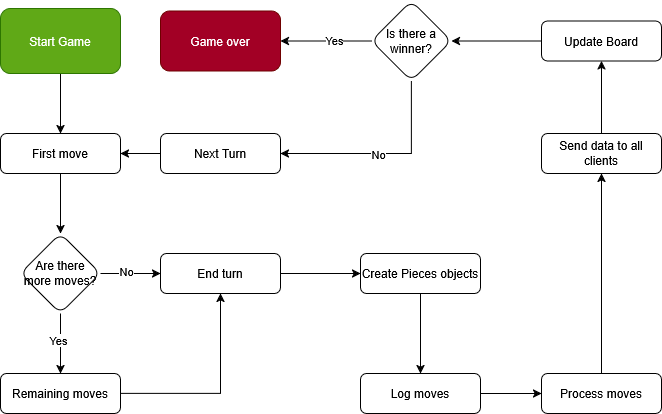

The diagram above was exported from draw.io. Its source (the exported page's mxGraphModel, read from the mxfile embedded in the PNG):
<mxGraphModel dx="2066" dy="1159" grid="1" gridSize="10" guides="1" tooltips="1" connect="1" arrows="1" fold="1" page="1" pageScale="1" pageWidth="827" pageHeight="1169" math="0" shadow="0">
  <root>
    <mxCell id="WIyWlLk6GJQsqaUBKTNV-0" />
    <mxCell id="WIyWlLk6GJQsqaUBKTNV-1" parent="WIyWlLk6GJQsqaUBKTNV-0" />
    <mxCell id="KSKpL6nmte-Y43ixsAUw-1" value="" style="edgeStyle=orthogonalEdgeStyle;rounded=0;orthogonalLoop=1;jettySize=auto;html=1;" edge="1" parent="WIyWlLk6GJQsqaUBKTNV-1" source="WIyWlLk6GJQsqaUBKTNV-3" target="KSKpL6nmte-Y43ixsAUw-0">
      <mxGeometry relative="1" as="geometry" />
    </mxCell>
    <mxCell id="WIyWlLk6GJQsqaUBKTNV-3" value="Start Game" style="rounded=1;whiteSpace=wrap;html=1;fontSize=12;glass=0;strokeWidth=1;shadow=0;fillColor=#60a917;fontColor=#ffffff;strokeColor=#2D7600;" parent="WIyWlLk6GJQsqaUBKTNV-1" vertex="1">
      <mxGeometry x="83" y="380" width="120" height="65" as="geometry" />
    </mxCell>
    <mxCell id="KSKpL6nmte-Y43ixsAUw-3" value="" style="edgeStyle=orthogonalEdgeStyle;rounded=0;orthogonalLoop=1;jettySize=auto;html=1;" edge="1" parent="WIyWlLk6GJQsqaUBKTNV-1" source="KSKpL6nmte-Y43ixsAUw-0" target="KSKpL6nmte-Y43ixsAUw-2">
      <mxGeometry relative="1" as="geometry" />
    </mxCell>
    <mxCell id="KSKpL6nmte-Y43ixsAUw-0" value="First move" style="rounded=1;whiteSpace=wrap;html=1;fontSize=12;glass=0;strokeWidth=1;shadow=0;" vertex="1" parent="WIyWlLk6GJQsqaUBKTNV-1">
      <mxGeometry x="83" y="505" width="120" height="40" as="geometry" />
    </mxCell>
    <mxCell id="KSKpL6nmte-Y43ixsAUw-5" value="" style="edgeStyle=orthogonalEdgeStyle;rounded=0;orthogonalLoop=1;jettySize=auto;html=1;" edge="1" parent="WIyWlLk6GJQsqaUBKTNV-1" source="KSKpL6nmte-Y43ixsAUw-2" target="KSKpL6nmte-Y43ixsAUw-4">
      <mxGeometry relative="1" as="geometry" />
    </mxCell>
    <mxCell id="KSKpL6nmte-Y43ixsAUw-6" value="Yes" style="edgeLabel;html=1;align=center;verticalAlign=middle;resizable=0;points=[];" vertex="1" connectable="0" parent="KSKpL6nmte-Y43ixsAUw-5">
      <mxGeometry x="-0.1429" y="-3" relative="1" as="geometry">
        <mxPoint as="offset" />
      </mxGeometry>
    </mxCell>
    <mxCell id="KSKpL6nmte-Y43ixsAUw-8" value="" style="edgeStyle=orthogonalEdgeStyle;rounded=0;orthogonalLoop=1;jettySize=auto;html=1;" edge="1" parent="WIyWlLk6GJQsqaUBKTNV-1" source="KSKpL6nmte-Y43ixsAUw-2" target="KSKpL6nmte-Y43ixsAUw-7">
      <mxGeometry relative="1" as="geometry" />
    </mxCell>
    <mxCell id="KSKpL6nmte-Y43ixsAUw-9" value="No" style="edgeLabel;html=1;align=center;verticalAlign=middle;resizable=0;points=[];" vertex="1" connectable="0" parent="KSKpL6nmte-Y43ixsAUw-8">
      <mxGeometry x="-0.1667" y="3" relative="1" as="geometry">
        <mxPoint as="offset" />
      </mxGeometry>
    </mxCell>
    <mxCell id="KSKpL6nmte-Y43ixsAUw-2" value="Are there more moves?" style="rhombus;whiteSpace=wrap;html=1;rounded=1;glass=0;strokeWidth=1;shadow=0;" vertex="1" parent="WIyWlLk6GJQsqaUBKTNV-1">
      <mxGeometry x="103" y="605" width="80" height="80" as="geometry" />
    </mxCell>
    <mxCell id="KSKpL6nmte-Y43ixsAUw-10" style="edgeStyle=orthogonalEdgeStyle;rounded=0;orthogonalLoop=1;jettySize=auto;html=1;entryX=0.5;entryY=1;entryDx=0;entryDy=0;" edge="1" parent="WIyWlLk6GJQsqaUBKTNV-1" source="KSKpL6nmte-Y43ixsAUw-4" target="KSKpL6nmte-Y43ixsAUw-7">
      <mxGeometry relative="1" as="geometry" />
    </mxCell>
    <mxCell id="KSKpL6nmte-Y43ixsAUw-4" value="Remaining moves" style="whiteSpace=wrap;html=1;rounded=1;glass=0;strokeWidth=1;shadow=0;" vertex="1" parent="WIyWlLk6GJQsqaUBKTNV-1">
      <mxGeometry x="83" y="745" width="120" height="40" as="geometry" />
    </mxCell>
    <mxCell id="KSKpL6nmte-Y43ixsAUw-12" value="" style="edgeStyle=orthogonalEdgeStyle;rounded=0;orthogonalLoop=1;jettySize=auto;html=1;" edge="1" parent="WIyWlLk6GJQsqaUBKTNV-1" source="KSKpL6nmte-Y43ixsAUw-7" target="KSKpL6nmte-Y43ixsAUw-11">
      <mxGeometry relative="1" as="geometry" />
    </mxCell>
    <mxCell id="KSKpL6nmte-Y43ixsAUw-7" value="End turn" style="whiteSpace=wrap;html=1;rounded=1;glass=0;strokeWidth=1;shadow=0;" vertex="1" parent="WIyWlLk6GJQsqaUBKTNV-1">
      <mxGeometry x="243" y="625" width="120" height="40" as="geometry" />
    </mxCell>
    <mxCell id="KSKpL6nmte-Y43ixsAUw-14" value="" style="edgeStyle=orthogonalEdgeStyle;rounded=0;orthogonalLoop=1;jettySize=auto;html=1;" edge="1" parent="WIyWlLk6GJQsqaUBKTNV-1" source="KSKpL6nmte-Y43ixsAUw-11" target="KSKpL6nmte-Y43ixsAUw-13">
      <mxGeometry relative="1" as="geometry" />
    </mxCell>
    <mxCell id="KSKpL6nmte-Y43ixsAUw-11" value="Create Pieces objects" style="whiteSpace=wrap;html=1;rounded=1;glass=0;strokeWidth=1;shadow=0;" vertex="1" parent="WIyWlLk6GJQsqaUBKTNV-1">
      <mxGeometry x="443" y="625" width="120" height="40" as="geometry" />
    </mxCell>
    <mxCell id="KSKpL6nmte-Y43ixsAUw-28" style="edgeStyle=orthogonalEdgeStyle;rounded=0;orthogonalLoop=1;jettySize=auto;html=1;entryX=0;entryY=0.5;entryDx=0;entryDy=0;" edge="1" parent="WIyWlLk6GJQsqaUBKTNV-1" source="KSKpL6nmte-Y43ixsAUw-13" target="KSKpL6nmte-Y43ixsAUw-17">
      <mxGeometry relative="1" as="geometry" />
    </mxCell>
    <mxCell id="KSKpL6nmte-Y43ixsAUw-13" value="Log moves" style="whiteSpace=wrap;html=1;rounded=1;glass=0;strokeWidth=1;shadow=0;" vertex="1" parent="WIyWlLk6GJQsqaUBKTNV-1">
      <mxGeometry x="443" y="745" width="120" height="40" as="geometry" />
    </mxCell>
    <mxCell id="KSKpL6nmte-Y43ixsAUw-21" value="" style="edgeStyle=orthogonalEdgeStyle;rounded=0;orthogonalLoop=1;jettySize=auto;html=1;" edge="1" parent="WIyWlLk6GJQsqaUBKTNV-1" source="KSKpL6nmte-Y43ixsAUw-17" target="KSKpL6nmte-Y43ixsAUw-20">
      <mxGeometry relative="1" as="geometry" />
    </mxCell>
    <mxCell id="KSKpL6nmte-Y43ixsAUw-17" value="Process moves" style="whiteSpace=wrap;html=1;rounded=1;glass=0;strokeWidth=1;shadow=0;" vertex="1" parent="WIyWlLk6GJQsqaUBKTNV-1">
      <mxGeometry x="624" y="745" width="120" height="40" as="geometry" />
    </mxCell>
    <mxCell id="KSKpL6nmte-Y43ixsAUw-29" style="edgeStyle=orthogonalEdgeStyle;rounded=0;orthogonalLoop=1;jettySize=auto;html=1;" edge="1" parent="WIyWlLk6GJQsqaUBKTNV-1" source="KSKpL6nmte-Y43ixsAUw-20" target="KSKpL6nmte-Y43ixsAUw-22">
      <mxGeometry relative="1" as="geometry" />
    </mxCell>
    <mxCell id="KSKpL6nmte-Y43ixsAUw-20" value="Send data to all clients" style="whiteSpace=wrap;html=1;rounded=1;glass=0;strokeWidth=1;shadow=0;" vertex="1" parent="WIyWlLk6GJQsqaUBKTNV-1">
      <mxGeometry x="624" y="505" width="120" height="40" as="geometry" />
    </mxCell>
    <mxCell id="KSKpL6nmte-Y43ixsAUw-39" style="edgeStyle=orthogonalEdgeStyle;rounded=0;orthogonalLoop=1;jettySize=auto;html=1;entryX=1;entryY=0.5;entryDx=0;entryDy=0;" edge="1" parent="WIyWlLk6GJQsqaUBKTNV-1" source="KSKpL6nmte-Y43ixsAUw-22" target="KSKpL6nmte-Y43ixsAUw-32">
      <mxGeometry relative="1" as="geometry" />
    </mxCell>
    <mxCell id="KSKpL6nmte-Y43ixsAUw-22" value="Update Board" style="whiteSpace=wrap;html=1;rounded=1;glass=0;strokeWidth=1;shadow=0;" vertex="1" parent="WIyWlLk6GJQsqaUBKTNV-1">
      <mxGeometry x="624" y="392.5" width="120" height="40" as="geometry" />
    </mxCell>
    <mxCell id="KSKpL6nmte-Y43ixsAUw-26" style="edgeStyle=orthogonalEdgeStyle;rounded=0;orthogonalLoop=1;jettySize=auto;html=1;entryX=1;entryY=0.5;entryDx=0;entryDy=0;" edge="1" parent="WIyWlLk6GJQsqaUBKTNV-1" source="KSKpL6nmte-Y43ixsAUw-24" target="KSKpL6nmte-Y43ixsAUw-0">
      <mxGeometry relative="1" as="geometry" />
    </mxCell>
    <mxCell id="KSKpL6nmte-Y43ixsAUw-24" value="Next Turn" style="whiteSpace=wrap;html=1;rounded=1;glass=0;strokeWidth=1;shadow=0;" vertex="1" parent="WIyWlLk6GJQsqaUBKTNV-1">
      <mxGeometry x="243" y="505" width="120" height="40" as="geometry" />
    </mxCell>
    <mxCell id="KSKpL6nmte-Y43ixsAUw-37" value="" style="edgeStyle=orthogonalEdgeStyle;rounded=0;orthogonalLoop=1;jettySize=auto;html=1;" edge="1" parent="WIyWlLk6GJQsqaUBKTNV-1" source="KSKpL6nmte-Y43ixsAUw-32" target="KSKpL6nmte-Y43ixsAUw-36">
      <mxGeometry relative="1" as="geometry" />
    </mxCell>
    <mxCell id="KSKpL6nmte-Y43ixsAUw-38" value="Yes" style="edgeLabel;html=1;align=center;verticalAlign=middle;resizable=0;points=[];" vertex="1" connectable="0" parent="KSKpL6nmte-Y43ixsAUw-37">
      <mxGeometry x="-0.1556" y="-1" relative="1" as="geometry">
        <mxPoint as="offset" />
      </mxGeometry>
    </mxCell>
    <mxCell id="KSKpL6nmte-Y43ixsAUw-40" style="edgeStyle=orthogonalEdgeStyle;rounded=0;orthogonalLoop=1;jettySize=auto;html=1;entryX=1;entryY=0.5;entryDx=0;entryDy=0;" edge="1" parent="WIyWlLk6GJQsqaUBKTNV-1" source="KSKpL6nmte-Y43ixsAUw-32" target="KSKpL6nmte-Y43ixsAUw-24">
      <mxGeometry relative="1" as="geometry">
        <Array as="points">
          <mxPoint x="494" y="525" />
        </Array>
      </mxGeometry>
    </mxCell>
    <mxCell id="KSKpL6nmte-Y43ixsAUw-41" value="No" style="edgeLabel;html=1;align=center;verticalAlign=middle;resizable=0;points=[];" vertex="1" connectable="0" parent="KSKpL6nmte-Y43ixsAUw-40">
      <mxGeometry x="0.0448" relative="1" as="geometry">
        <mxPoint as="offset" />
      </mxGeometry>
    </mxCell>
    <mxCell id="KSKpL6nmte-Y43ixsAUw-32" value="Is there a winner?" style="rhombus;whiteSpace=wrap;html=1;rounded=1;glass=0;strokeWidth=1;shadow=0;" vertex="1" parent="WIyWlLk6GJQsqaUBKTNV-1">
      <mxGeometry x="454" y="372.5" width="80" height="80" as="geometry" />
    </mxCell>
    <mxCell id="KSKpL6nmte-Y43ixsAUw-36" value="Game over" style="whiteSpace=wrap;html=1;rounded=1;glass=0;strokeWidth=1;shadow=0;fillColor=light-dark(#A20025,#FF3333);fontColor=#ffffff;strokeColor=#6F0000;" vertex="1" parent="WIyWlLk6GJQsqaUBKTNV-1">
      <mxGeometry x="243" y="382.5" width="120" height="60" as="geometry" />
    </mxCell>
  </root>
</mxGraphModel>